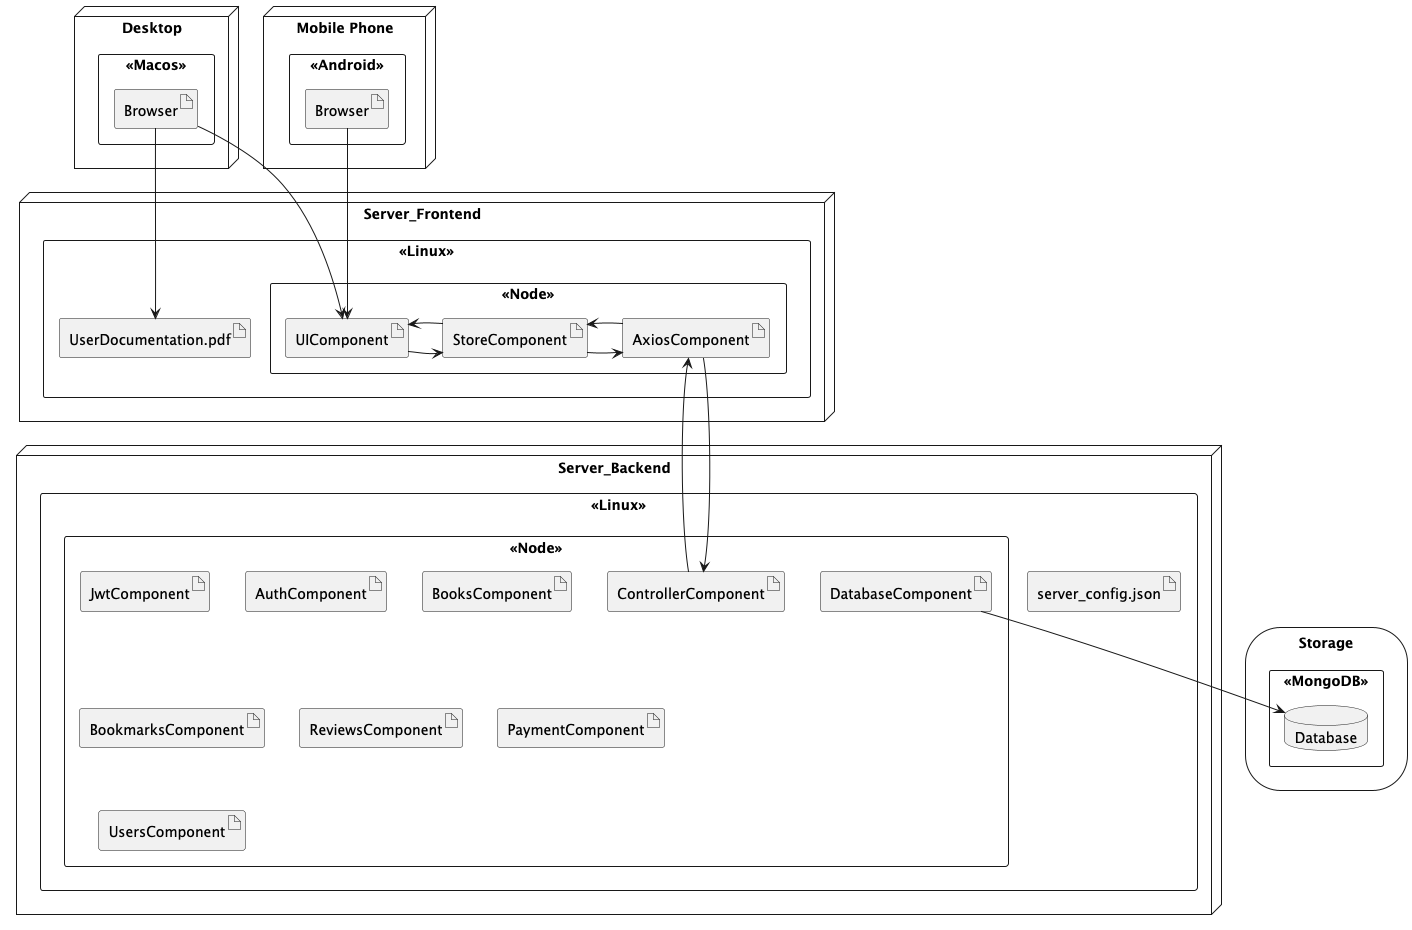

The diagram above was rendered by PlantUML. Its source (embedded in the PNG):
@startuml
node "Desktop"{
  rectangle "<<Macos>>" {
    artifact "Browser" as browser_2
  }
}
node "Mobile Phone"{
  rectangle "<<Android>>" {
    artifact "Browser" as browser_1
  }
}

node "Server_Frontend"{
  rectangle "<<Linux>>" {
    rectangle "<<Node>>" {
      artifact "UIComponent" as ui
      artifact "StoreComponent" as store
      artifact "AxiosComponent" as axios
    }
    artifact "UserDocumentation.pdf" as u_doc
  }
}

browser_1 -do-> ui
browser_2 -do-> ui
browser_2 -do-> u_doc


ui -> store
store -> axios
axios -> store
store -> ui

node "Server_Backend"{
  rectangle "<<Linux >>" {
    rectangle "<<Node >>"{

      artifact "ControllerComponent" as controller
      artifact "JwtComponent" as jwt
      artifact "AuthComponent" as auth
      artifact "BooksComponent" as book
      artifact "BookmarksComponent" as bookmark
      artifact "ReviewsComponent" as review
      artifact "PaymentComponent" as payment
      artifact "UsersComponent" as user
      artifact "DatabaseComponent" as db_component
    }
    artifact "server_config.json"
  }
}



axios -do-> controller
controller -do-> axios


storage "Storage" {
  rectangle "<<MongoDB>>"{
    database "Database" as db
  }
}

db_component -do-> db
@enduml